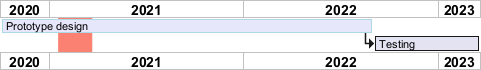

The diagram above was rendered by PlantUML. Its source (embedded in the PNG):
@startgantt
projectscale yearly zoom 2
Project starts the 1st of october 2020
[Prototype design] as [TASK1] requires 700 days
[TASK1] is colored in Lavender/LightBlue
[Testing] requires 200 days
[TASK1]->[Testing]

2021-01-18 to 2021-03-22 are colored in salmon 
@endgantt